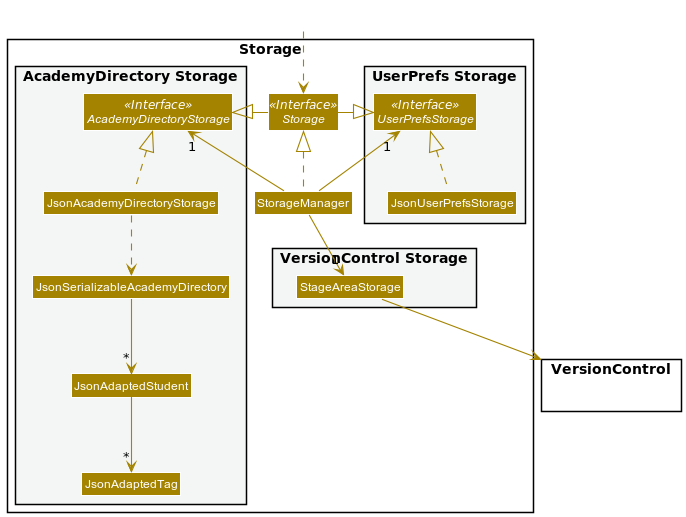

The diagram above was rendered by PlantUML. Its source (embedded in the PNG):
@startuml
!include ../../style.puml
skinparam arrowThickness 1.1
skinparam arrowColor STORAGE_COLOR
skinparam classBackgroundColor STORAGE_COLOR

package Storage {

    package "UserPrefs Storage" #F4F6F6{
        Interface UserPrefsStorage <<Interface>>
        Class JsonUserPrefsStorage
    }

    Interface Storage <<Interface>>
    Class StorageManager

    package "AcademyDirectory Storage" #F4F6F6 {
        Interface AcademyDirectoryStorage <<Interface>>
        Class JsonAcademyDirectoryStorage
        Class JsonSerializableAcademyDirectory
        Class JsonAdaptedStudent
        Class JsonAdaptedTag
    }

    package "VersionControl Storage" #F4F6F6 {
        Class StageAreaStorage
    }
}

package VersionControl {
}

Class HiddenOutside #FFFFFF
HiddenOutside ..> Storage

StorageManager .up.|> Storage
StorageManager -up-> "1" UserPrefsStorage
StorageManager -up-> "1" AcademyDirectoryStorage
StorageManager --> "1" StageAreaStorage

Storage -left-|> UserPrefsStorage
Storage -right-|> AcademyDirectoryStorage

JsonUserPrefsStorage .up.|> UserPrefsStorage
JsonAcademyDirectoryStorage .up.|> AcademyDirectoryStorage
JsonAcademyDirectoryStorage ..> JsonSerializableAcademyDirectory
JsonSerializableAcademyDirectory --> "*" JsonAdaptedStudent
JsonAdaptedStudent --> "*" JsonAdaptedTag

StageAreaStorage --> VersionControl
@enduml